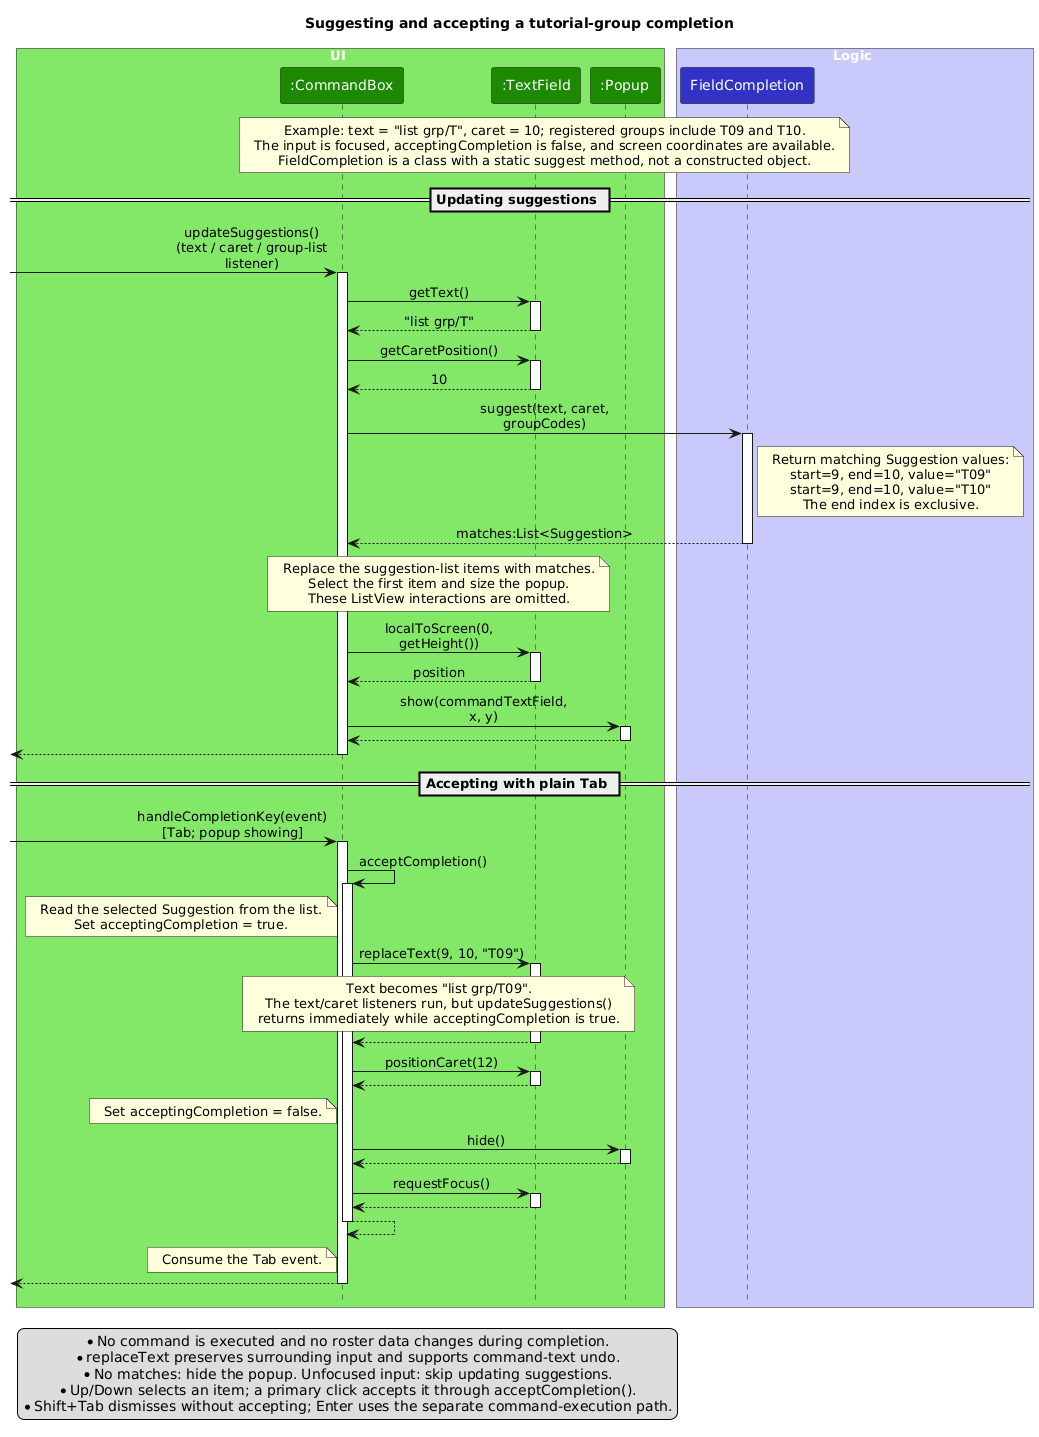

The diagram above was rendered by PlantUML. Its source (embedded in the PNG):
@startuml
/'
 'Commonly used styles and colors across diagrams.
 'Refer to https://plantuml-documentation.readthedocs.io/en/latest for a more
 'comprehensive list of skinparams.
 '/


'T1 through T4 are shades of the original color from lightest to darkest

!define UI_COLOR #1D8900
!define UI_COLOR_T1 #83E769
!define UI_COLOR_T2 #3FC71B
!define UI_COLOR_T3 #166800
!define UI_COLOR_T4 #0E4100

!define LOGIC_COLOR #3333C4
!define LOGIC_COLOR_T1 #C8C8FA
!define LOGIC_COLOR_T2 #6A6ADC
!define LOGIC_COLOR_T3 #1616B0
!define LOGIC_COLOR_T4 #101086

!define MODEL_COLOR #9D0012
!define MODEL_COLOR_T1 #F97181
!define MODEL_COLOR_T2 #E41F36
!define MODEL_COLOR_T3 #7B000E
!define MODEL_COLOR_T4 #51000A

!define STORAGE_COLOR #A38300
!define STORAGE_COLOR_T1 #FFE374
!define STORAGE_COLOR_T2 #EDC520
!define STORAGE_COLOR_T3 #806600
!define STORAGE_COLOR_T2 #544400

!define USER_COLOR #000000

skinparam Package {
    BackgroundColor #FFFFFF
    BorderThickness 1
    FontSize 16
}

skinparam Class {
    FontColor #FFFFFF
    FontSize 15
    BorderThickness 1
    BorderColor #FFFFFF
    StereotypeFontColor #FFFFFF
    FontName Arial
}

skinparam Actor {
    BorderColor USER_COLOR
    Color USER_COLOR
    FontName Arial
}

skinparam Sequence {
    MessageAlign center
    BoxFontSize 15
    BoxPadding 0
    BoxFontColor #FFFFFF
    FontName Arial
}

skinparam Participant {
    FontColor #FFFFFF
}

skinparam ArrowFontStyle bold
skinparam MinClassWidth 50
<style>
participant {
    Padding 10
}
</style>
skinparam Shadowing false
skinparam DefaultTextAlignment center
skinparam packageStyle Rectangle

hide footbox
hide members
hide circle

skinparam ArrowFontStyle plain
skinparam MaxMessageSize 180
title Suggesting and accepting a tutorial-group completion

box UI UI_COLOR_T1
participant ":CommandBox" as CommandBox UI_COLOR
participant ":TextField" as TextField UI_COLOR
participant ":Popup" as Popup UI_COLOR
end box

box Logic LOGIC_COLOR_T1
participant "FieldCompletion" as Completion LOGIC_COLOR
end box

note over CommandBox, Completion
  Example: text = "list grp/T", caret = 10; registered groups include T09 and T10.
  The input is focused, acceptingCompletion is false, and screen coordinates are available.
  FieldCompletion is a class with a static suggest method, not a constructed object.
end note

== Updating suggestions ==
[-> CommandBox : updateSuggestions()\n(text / caret / group-list listener)
activate CommandBox
CommandBox -> TextField : getText()
activate TextField
TextField --> CommandBox : "list grp/T"
deactivate TextField
CommandBox -> TextField : getCaretPosition()
activate TextField
TextField --> CommandBox : 10
deactivate TextField
CommandBox -> Completion : suggest(text, caret, groupCodes)
activate Completion
note right of Completion
  Return matching Suggestion values:
  start=9, end=10, value="T09"
  start=9, end=10, value="T10"
  The end index is exclusive.
end note
Completion --> CommandBox : matches:List<Suggestion>
deactivate Completion

note over CommandBox, TextField
  Replace the suggestion-list items with matches.
  Select the first item and size the popup.
  These ListView interactions are omitted.
end note
CommandBox -> TextField : localToScreen(0, getHeight())
activate TextField
TextField --> CommandBox : position
deactivate TextField
CommandBox -> Popup : show(commandTextField, x, y)
activate Popup
Popup --> CommandBox
deactivate Popup
[<-- CommandBox
deactivate CommandBox

== Accepting with plain Tab ==
[-> CommandBox : handleCompletionKey(event)\n[Tab; popup showing]
activate CommandBox
CommandBox -> CommandBox : acceptCompletion()
activate CommandBox
note left of CommandBox
  Read the selected Suggestion from the list.
  Set acceptingCompletion = true.
end note
CommandBox -> TextField : replaceText(9, 10, "T09")
activate TextField
note over CommandBox, TextField
  Text becomes "list grp/T09".
  The text/caret listeners run, but updateSuggestions()
  returns immediately while acceptingCompletion is true.
end note
TextField --> CommandBox
deactivate TextField
CommandBox -> TextField : positionCaret(12)
activate TextField
TextField --> CommandBox
deactivate TextField
note left of CommandBox
  Set acceptingCompletion = false.
end note
CommandBox -> Popup : hide()
activate Popup
Popup --> CommandBox
deactivate Popup
CommandBox -> TextField : requestFocus()
activate TextField
TextField --> CommandBox
deactivate TextField
CommandBox --> CommandBox
deactivate CommandBox
note left of CommandBox
  Consume the Tab event.
end note
[<-- CommandBox
deactivate CommandBox

legend left
  * No command is executed and no roster data changes during completion.
  * replaceText preserves surrounding input and supports command-text undo.
  * No matches: hide the popup. Unfocused input: skip updating suggestions.
  * Up/Down selects an item; a primary click accepts it through acceptCompletion().
  * Shift+Tab dismisses without accepting; Enter uses the separate command-execution path.
endlegend
@enduml